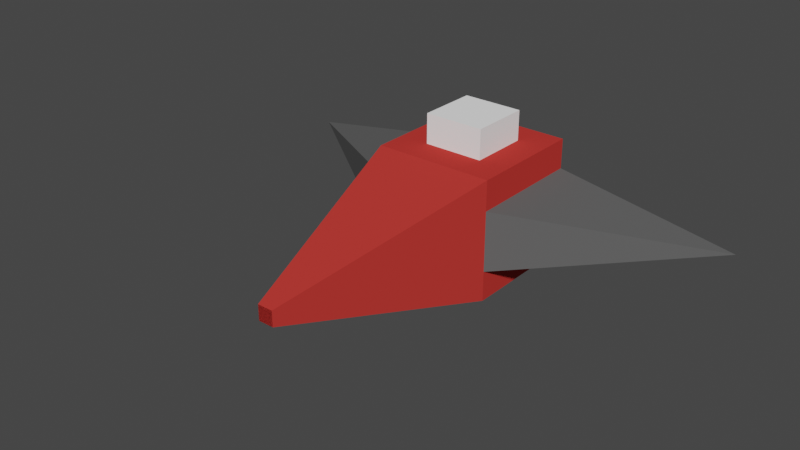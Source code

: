 # Source: ShooterShip.blend  (saved by Blender 2.83.18; exported with 4.5.12 LTS)
import bpy
from mathutils import Matrix  # noqa: F401  (used for matrix-valued properties, if any)

bpy.ops.wm.read_factory_settings(use_empty=True)
scene = bpy.context.scene
scene.name = 'Scene'

# ---- collections
col_collection = bpy.data.collections.new('Collection'); scene.collection.children.link(col_collection)

# ---- materials (node trees are filled in below, after node groups)
mat_shootershipbody = bpy.data.materials.new('ShooterShipBody')
mat_shootershipbody.use_transparent_shadow = False
mat_shootershipbody.diffuse_color = (0.5489, 0.04094, 0.03439, 1.0)
mat_shootershipbody.roughness = 0.1015
mat_shootershipbody.specular_intensity = 0.6642
mat_shootershipbody.metallic = 0.3731
mat_shootershipwing = bpy.data.materials.new('ShooterShipWing')
mat_shootershipwing.use_transparent_shadow = False
mat_shootershipwing.diffuse_color = (0.1149, 0.1149, 0.1149, 1.0)
mat_shootershipwing.roughness = 0.5642
mat_shootershipwing.specular_intensity = 0.8582
mat_shootershipwing.metallic = 0.2015
mat_cockpit = bpy.data.materials.new('Cockpit')
mat_cockpit.use_transparent_shadow = False
mat_cockpit.diffuse_color = (1.0, 1.0, 1.0, 1.0)
mat_cockpit.roughness = 0.1612
mat_cockpit.specular_intensity = 0.6567
mat_cockpit.metallic = 0.2239

# ---- material node trees

# ---- world
world_world = bpy.data.worlds.new('World'); scene.world = world_world
world_world.use_nodes = True; world_world.node_tree.nodes.clear()
_N = world_world.node_tree.nodes; _L = world_world.node_tree.links
n0 = _N.new('ShaderNodeOutputWorld'); n0.name = 'World Output'; n0.location = (300, 300)
n1 = _N.new('ShaderNodeBackground'); n1.name = 'Background'; n1.location = (10, 300)
n1.inputs[0].default_value = (0.05088, 0.05088, 0.05088, 1.0)
_L.new(n1.outputs[0], n0.inputs[0])
n0.is_active_output = True
world_world.color = (0.05088, 0.05088, 0.05088)
world_world.use_sun_shadow = False
world_world.sun_shadow_jitter_overblur = 0.0

# ---- meshes
me_cube = bpy.data.meshes.new('Cube')
me_cube.from_pydata([(-0.5, 1.0, 0.5), (-1.0, -1.0, 1.0), (-0.5, 1.0, -0.5), (-1.0, -1.0, -1.0), (-0.1273, 0.1273, 4.491), (-0.1273, -0.1273, 4.491), (0.1273, -0.1273, 4.491), (0.1273, 0.1273, 4.491), (-1.0, 1.0, 1.0), (-1.0, 1.0, -1.0), (-0.5, 1.5, 0.5), (-0.5, 1.5, -0.5), (-1.0, -0.5, -1.0), (-1.0, 0.5, -1.0), (-1.0, 0.5, 1.0), (-1.0, -0.5, 1.0), (-4.0, -4.371e-08, -1.0), (0.5, 1.0, 0.5), (1.0, -1.0, 1.0), (0.5, 1.0, -0.5), (1.0, -1.0, -1.0), (0.1273, 0.1273, 4.491), (0.1273, -0.1273, 4.491), (-0.1273, -0.1273, 4.491), (-0.1273, 0.1273, 4.491), (1.0, 1.0, 1.0), (1.0, 1.0, -1.0), (0.5, 1.5, 0.5), (0.5, 1.5, -0.5), (1.0, -0.5, -1.0), (1.0, 0.5, -1.0), (1.0, 0.5, 1.0), (1.0, -0.5, 1.0), (4.0, -4.371e-08, -1.0), (-1.963e-07, 0.1273, 4.491), (4.371e-08, 1.0, -1.0), (-1.963e-07, -0.1273, 4.491), (2.186e-08, 1.0, -0.5)], [], [(3, 12, 13, 9, 35, 26, 30, 29, 20), (14, 8, 9, 13), (34, 21, 25, 8, 4), (34, 36, 6, 7), (4, 5, 36, 34), (11, 28, 19, 37, 2), (17, 27, 10, 0), (2, 0, 10, 11), (14, 15, 1, 5, 4, 8), (10, 27, 28, 11), (1, 15, 12, 3), (18, 22, 36, 5, 1), (14, 13, 16), (12, 15, 16), (29, 30, 33), (3, 20, 18, 1), (2, 37, 35, 9, 8, 25, 17, 0), (31, 30, 26, 25), (23, 36, 34, 24), (33, 31, 32), (19, 28, 27, 17), (18, 20, 29, 32), (21, 22, 18, 32, 31, 25), (26, 35, 37, 19, 17, 25), (31, 33, 30), (29, 33, 32), (12, 16, 13), (21, 34, 36, 22), (14, 16, 15)])
me_cube.polygons.foreach_set('material_index', [0, 0, 0, 0, 0, 2, 2, 2, 0, 2, 0, 0, 1, 1, 1, 0, 0, 0, 0, 1, 2, 0, 0, 0, 1, 1, 1, 0, 1])
_uv = me_cube.uv_layers.new(name='UVMap')
_uv.uv.foreach_set('vector', [0.375, 0.0, 0.4375, 0.0, 0.5625, 0.0, 0.625, 0.0, 0.625, 0.125, 0.625, 0.0, 0.5625, 0.0, 0.4375, 0.0, 0.375, 0.0, 0.5625, 0.75, 0.625, 0.75, 0.625, 1.0, 0.5625, 1.0, 0.5159, 0.625, 0.5159, 0.6409, 0.625, 0.75, 0.625, 0.75, 0.5159, 0.6409, 0.5159, 0.625, 0.4841, 0.625, 0.4841, 0.6091, 0.5159, 0.6091, 0.5159, 0.6409, 0.4841, 0.6409, 0.4841, 0.625, 0.5159, 0.625, 0.8125, 0.6875, 0.8125, 0.6875, 0.8125, 0.6875, 0.8125, 0.625, 0.8125, 0.6875, 0.6875, 0.6875, 0.6875, 0.6875, 0.6875, 0.6875, 0.6875, 0.6875, 0.8125, 0.6875, 0.6875, 0.6875, 0.6875, 0.6875, 0.8125, 0.6875, 0.5625, 0.75, 0.4375, 0.75, 0.375, 0.75, 0.4841, 0.6409, 0.5159, 0.6409, 0.625, 0.75, 0.6875, 0.6875, 0.6875, 0.6875, 0.8125, 0.6875, 0.8125, 0.6875, 0.375, 0.75, 0.4375, 0.75, 0.4375, 1.0, 0.375, 1.0, 0.375, 0.75, 0.4841, 0.6409, 0.4841, 0.625, 0.4841, 0.6409, 0.375, 0.75, 0.5625, 0.75, 0.5625, 1.0, 0.5625, 0.75, 0.4375, 1.0, 0.4375, 0.75, 0.4375, 1.0, 0.4375, 0.0, 0.5625, 0.0, 0.5, 0.0, 0.125, 0.75, 0.125, 0.75, 0.375, 0.75, 0.375, 0.75, 0.8125, 0.6875, 0.8125, 0.625, 0.875, 0.625, 0.875, 0.75, 0.625, 0.75, 0.625, 0.75, 0.6875, 0.6875, 0.6875, 0.6875, 0.5625, 0.75, 0.5625, 1.0, 0.625, 1.0, 0.625, 0.75, 0.4841, 0.6091, 0.4841, 0.625, 0.5159, 0.625, 0.5159, 0.6091, 0.5, 0.75, 0.5625, 0.75, 0.4375, 0.75, 0.8125, 0.6875, 0.8125, 0.6875, 0.6875, 0.6875, 0.6875, 0.6875, 0.375, 0.75, 0.375, 1.0, 0.4375, 1.0, 0.4375, 0.75, 0.5159, 0.6409, 0.4841, 0.6409, 0.375, 0.75, 0.4375, 0.75, 0.5625, 0.75, 0.625, 0.75, 0.875, 0.75, 0.875, 0.625, 0.8125, 0.625, 0.8125, 0.6875, 0.6875, 0.6875, 0.625, 0.75, 0.5625, 0.75, 0.5625, 0.75, 0.5625, 1.0, 0.4375, 1.0, 0.4375, 1.0, 0.4375, 0.75, 0.4375, 0.0, 0.5625, 0.0, 0.5625, 0.0, 0.5159, 0.6409, 0.5159, 0.625, 0.4841, 0.625, 0.4841, 0.6409, 0.5625, 0.75, 0.4375, 0.75, 0.4375, 0.75])
me_cube.materials.append(mat_shootershipbody)
me_cube.materials.append(mat_shootershipwing)
me_cube.materials.append(mat_cockpit)
me_cube.use_remesh_preserve_volume = False
me_cube.use_remesh_preserve_attributes = False
me_cube.use_mirror_vertex_groups = False
me_cube.update()

# ---- objects
ob_shootership = bpy.data.objects.new('ShooterShip', me_cube)

# ---- transforms, parenting, visibility, modifiers, constraints
ob_shootership.location = (0.0, 0.0, 0.0)
ob_shootership.rotation_euler = (1.571, 0.0, 0.0)
ob_shootership.lock_rotations_4d = False
ob_shootership.empty_display_type = 'ARROWS'
ob_shootership.lineart.crease_threshold = 0.0

# ---- collection membership
col_collection.objects.link(ob_shootership)

# ---- scene / render settings (as saved in the file)
scene.frame_start = 1; scene.frame_end = 250; scene.frame_set(1)
scene.render.engine = 'BLENDER_EEVEE_NEXT'
scene.cycles.use_denoising = False
scene.cycles.samples = 128
scene.cycles.sampling_pattern = 'TABULATED_SOBOL'
scene.cycles.use_adaptive_sampling = False
scene.cycles.use_light_tree = False
scene.view_settings.view_transform = 'Filmic'
bpy.context.view_layer.update()

# ---- added for rendering (the .blend has no active camera and no usable light): camera, sun
cam_auto = bpy.data.cameras.new('AutoCamera')
cam_auto.lens = 50.0
cam_auto.sensor_width = 36.0
cam_auto.clip_end = 1000.0
ob_auto_camera = bpy.data.objects.new('AutoCamera', cam_auto)
scene.collection.objects.link(ob_auto_camera)
ob_auto_camera.location = (9.27072, -12.8703, 7.66658)
ob_auto_camera.rotation_euler = (1.09748, -7.21219e-08, 0.694738)
scene.camera = ob_auto_camera
light_auto_sun = bpy.data.lights.new('AutoSun', 'SUN')
light_auto_sun.energy = 3.0
light_auto_sun.angle = 0.0523599
ob_auto_sun = bpy.data.objects.new('AutoSun', light_auto_sun)
scene.collection.objects.link(ob_auto_sun)
ob_auto_sun.rotation_euler = (0.872665, 0.174533, 0.523599)
bpy.context.view_layer.update()

